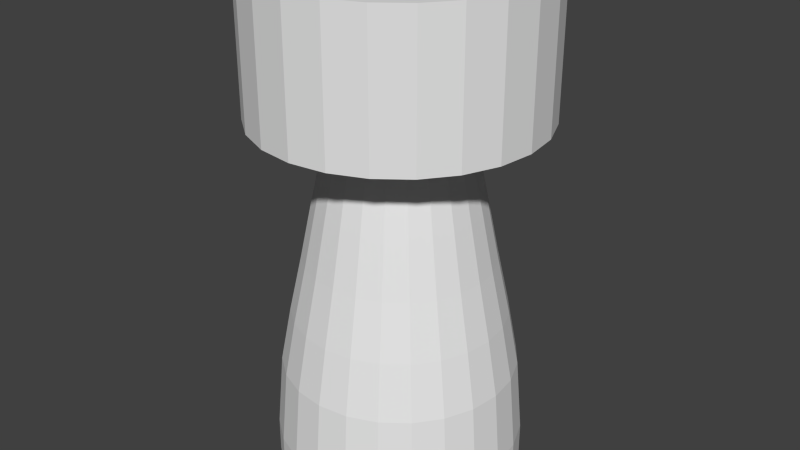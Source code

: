 # Source: satbusengine.blend  (saved by Blender 2.74.0; exported with 4.5.12 LTS)
import bpy
from mathutils import Matrix  # noqa: F401  (used for matrix-valued properties, if any)

bpy.ops.wm.read_factory_settings(use_empty=True)
scene = bpy.context.scene
scene.name = 'Scene'

# ---- collections
col_collection_1 = bpy.data.collections.new('Collection 1'); scene.collection.children.link(col_collection_1)

# ---- world
world_world = bpy.data.worlds.new('World'); scene.world = world_world
world_world.color = (0.05088, 0.05088, 0.05088)
world_world.use_sun_shadow = False
world_world.sun_shadow_jitter_overblur = 0.0
world_world.cycles.sampling_method = 'MANUAL'
world_world.cycles.sample_map_resolution = 256

# ---- meshes
me_cylinder_001 = bpy.data.meshes.new('Cylinder.001')
me_cylinder_001.from_pydata([(0.0, 0.05, -0.0125), (0.0, 0.05, 0.0125), (0.01294, 0.0483, -0.0125), (0.01294, 0.0483, 0.0125), (0.025, 0.0433, -0.0125), (0.025, 0.0433, 0.0125), (0.03536, 0.03536, -0.0125), (0.03536, 0.03536, 0.0125), (0.0433, 0.025, -0.0125), (0.0433, 0.025, 0.0125), (0.0483, 0.01294, -0.0125), (0.0483, 0.01294, 0.0125), (0.05, 3.775e-09, -0.0125), (0.05, 3.775e-09, 0.0125), (0.0483, -0.01294, -0.0125), (0.0483, -0.01294, 0.0125), (0.0433, -0.025, -0.0125), (0.0433, -0.025, 0.0125), (0.03536, -0.03536, -0.0125), (0.03536, -0.03536, 0.0125), (0.025, -0.0433, -0.0125), (0.025, -0.0433, 0.0125), (0.01294, -0.0483, -0.0125), (0.01294, -0.0483, 0.0125), (1.947e-08, -0.05, -0.0125), (1.947e-08, -0.05, 0.0125), (-0.01294, -0.0483, -0.0125), (-0.01294, -0.0483, 0.0125), (-0.025, -0.0433, -0.0125), (-0.025, -0.0433, 0.0125), (-0.03536, -0.03536, -0.0125), (-0.03536, -0.03536, 0.0125), (-0.0433, -0.025, -0.0125), (-0.0433, -0.025, 0.0125), (-0.0483, -0.01294, -0.0125), (-0.0483, -0.01294, 0.0125), (-0.05, -2.325e-08, -0.0125), (-0.05, -2.325e-08, 0.0125), (-0.0483, 0.01294, -0.0125), (-0.0483, 0.01294, 0.0125), (-0.0433, 0.025, -0.0125), (-0.0433, 0.025, 0.0125), (-0.03536, 0.03536, -0.0125), (-0.03536, 0.03536, 0.0125), (-0.025, 0.0433, -0.0125), (-0.025, 0.0433, 0.0125), (-0.01294, 0.0483, -0.0125), (-0.01294, 0.0483, 0.0125), (4.685e-10, 0.05, -0.0375), (0.01294, 0.0483, -0.0375), (0.025, 0.0433, -0.0375), (0.03536, 0.03536, -0.0375), (0.0433, 0.025, -0.0375), (0.0483, 0.01294, -0.0375), (0.05, 3.775e-09, -0.0375), (0.0483, -0.01294, -0.0375), (0.0433, -0.025, -0.0375), (0.03536, -0.03536, -0.0375), (0.025, -0.0433, -0.0375), (0.01294, -0.0483, -0.0375), (1.994e-08, -0.05, -0.0375), (-0.01294, -0.0483, -0.0375), (-0.025, -0.0433, -0.0375), (-0.03536, -0.03536, -0.0375), (-0.0433, -0.025, -0.0375), (-0.0483, -0.01294, -0.0375), (-0.05, -2.325e-08, -0.0375), (-0.0483, 0.01294, -0.0375), (-0.0433, 0.025, -0.0375), (-0.03536, 0.03536, -0.0375), (-0.025, 0.0433, -0.0375), (-0.01294, 0.0483, -0.0375), (1.064e-09, 0.025, -0.0475), (0.00647, 0.02415, -0.0475), (0.0125, 0.02165, -0.0475), (0.01768, 0.01768, -0.0475), (0.02165, 0.0125, -0.0475), (0.02415, 0.00647, -0.0475), (0.025, -1.605e-09, -0.0475), (0.02415, -0.00647, -0.0475), (0.02165, -0.0125, -0.0475), (0.01768, -0.01768, -0.0475), (0.0125, -0.02165, -0.0475), (0.00647, -0.02415, -0.0475), (1.08e-08, -0.025, -0.0475), (-0.00647, -0.02415, -0.0475), (-0.0125, -0.02165, -0.0475), (-0.01768, -0.01768, -0.0475), (-0.02165, -0.0125, -0.0475), (-0.02415, -0.00647, -0.0475), (-0.025, -1.512e-08, -0.0475), (-0.02415, 0.00647, -0.0475), (-0.02165, 0.0125, -0.0475), (-0.01768, 0.01768, -0.0475), (-0.0125, 0.02165, -0.0475), (-0.00647, 0.02415, -0.0475), (2.832e-10, 0.0293, -0.0675), (0.007585, 0.02831, -0.0675), (0.01465, 0.02538, -0.0675), (0.02072, 0.02072, -0.0675), (0.02538, 0.01465, -0.0675), (0.02831, 0.007585, -0.0675), (0.0293, -6.385e-10, -0.0675), (0.02831, -0.007585, -0.0675), (0.02538, -0.01465, -0.0675), (0.02072, -0.02072, -0.0675), (0.01465, -0.02538, -0.0675), (0.007585, -0.02831, -0.0675), (1.169e-08, -0.0293, -0.0675), (-0.007585, -0.02831, -0.0675), (-0.01465, -0.02538, -0.0675), (-0.02072, -0.02072, -0.0675), (-0.02538, -0.01465, -0.0675), (-0.02831, -0.007585, -0.0675), (-0.0293, -1.648e-08, -0.0675), (-0.02831, 0.007585, -0.0675), (-0.02538, 0.01465, -0.0675), (-0.02072, 0.02072, -0.0675), (-0.01465, 0.02538, -0.0675), (-0.007585, 0.02831, -0.0675), (-9.071e-10, 0.03339, -0.0875), (0.008642, 0.03225, -0.0875), (0.0167, 0.02892, -0.0875), (0.02361, 0.02361, -0.0875), (0.02892, 0.0167, -0.0875), (0.03225, 0.008642, -0.0875), (0.03339, 2.032e-10, -0.0875), (0.03225, -0.008642, -0.0875), (0.02892, -0.0167, -0.0875), (0.02361, -0.02361, -0.0875), (0.0167, -0.02892, -0.0875), (0.008642, -0.03225, -0.0875), (1.21e-08, -0.03339, -0.0875), (-0.008642, -0.03225, -0.0875), (-0.0167, -0.02892, -0.0875), (-0.02361, -0.02361, -0.0875), (-0.02892, -0.0167, -0.0875), (-0.03225, -0.008642, -0.0875), (-0.03339, -1.784e-08, -0.0875), (-0.03225, 0.008642, -0.0875), (-0.02892, 0.0167, -0.0875), (-0.02361, 0.02361, -0.0875), (-0.0167, 0.02892, -0.0875), (-0.008642, 0.03225, -0.0875), (-3.955e-09, 0.03778, -0.1075), (0.009778, 0.03649, -0.1075), (0.01889, 0.03272, -0.1075), (0.02671, 0.02671, -0.1075), (0.03272, 0.01889, -0.1075), (0.03649, 0.009778, -0.1075), (0.03778, 1.046e-09, -0.1075), (0.03649, -0.009778, -0.1075), (0.03272, -0.01889, -0.1075), (0.02671, -0.02671, -0.1075), (0.01889, -0.03272, -0.1075), (0.009778, -0.03649, -0.1075), (1.076e-08, -0.03778, -0.1075), (-0.009778, -0.03649, -0.1075), (-0.01889, -0.03272, -0.1075), (-0.02671, -0.02671, -0.1075), (-0.03272, -0.01889, -0.1075), (-0.03649, -0.009778, -0.1075), (-0.03778, -1.937e-08, -0.1075), (-0.03649, 0.009778, -0.1075), (-0.03272, 0.01889, -0.1075), (-0.02671, 0.02671, -0.1075), (-0.01889, 0.03272, -0.1075), (-0.009778, 0.03649, -0.1075), (4.267e-10, 0.04154, -0.1275), (0.01075, 0.04013, -0.1275), (0.02077, 0.03598, -0.1275), (0.02938, 0.02938, -0.1275), (0.03598, 0.02077, -0.1275), (0.04013, 0.01075, -0.1275), (0.04154, 1.908e-09, -0.1275), (0.04013, -0.01075, -0.1275), (0.03598, -0.02077, -0.1275), (0.02938, -0.02938, -0.1275), (0.02077, -0.03598, -0.1275), (0.01075, -0.04013, -0.1275), (1.66e-08, -0.04154, -0.1275), (-0.01075, -0.04013, -0.1275), (-0.02077, -0.03598, -0.1275), (-0.02938, -0.02938, -0.1275), (-0.03598, -0.02077, -0.1275), (-0.04013, -0.01075, -0.1275), (-0.04154, -2.054e-08, -0.1275), (-0.04013, 0.01075, -0.1275), (-0.03598, 0.02077, -0.1275), (-0.02938, 0.02938, -0.1275), (-0.02077, 0.03598, -0.1275), (-0.01075, 0.04013, -0.1275), (4.423e-10, 0.04379, -0.1542), (0.01133, 0.0423, -0.1542), (0.0219, 0.03792, -0.1542), (0.03096, 0.03096, -0.1542), (0.03792, 0.0219, -0.1542), (0.0423, 0.01133, -0.1542), (0.04379, 2.404e-09, -0.1542), (0.0423, -0.01133, -0.1542), (0.03792, -0.0219, -0.1542), (0.03096, -0.03096, -0.1542), (0.0219, -0.03792, -0.1542), (0.01133, -0.0423, -0.1542), (1.75e-08, -0.04379, -0.1542), (-0.01133, -0.0423, -0.1542), (-0.0219, -0.03792, -0.1542), (-0.03096, -0.03096, -0.1542), (-0.03792, -0.0219, -0.1542), (-0.0423, -0.01133, -0.1542), (-0.04379, -2.126e-08, -0.1542), (-0.0423, 0.01133, -0.1542), (-0.03792, 0.0219, -0.1542), (-0.03096, 0.03096, -0.1542), (-0.0219, 0.03792, -0.1542), (-0.01133, 0.0423, -0.1542), (4.423e-10, 0.04379, -0.1542), (0.01133, 0.0423, -0.1542), (0.0219, 0.03792, -0.1542), (0.03096, 0.03096, -0.1542), (0.03792, 0.0219, -0.1542), (0.0423, 0.01133, -0.1542), (0.04379, 2.404e-09, -0.1542), (0.0423, -0.01133, -0.1542), (0.03792, -0.0219, -0.1542), (0.03096, -0.03096, -0.1542), (0.0219, -0.03792, -0.1542), (0.01133, -0.0423, -0.1542), (1.75e-08, -0.04379, -0.1542), (-0.01133, -0.0423, -0.1542), (-0.0219, -0.03792, -0.1542), (-0.03096, -0.03096, -0.1542), (-0.03792, -0.0219, -0.1542), (-0.0423, -0.01133, -0.1542), (-0.04379, -2.126e-08, -0.1542), (-0.0423, 0.01133, -0.1542), (-0.03792, 0.0219, -0.1542), (-0.03096, 0.03096, -0.1542), (-0.0219, 0.03792, -0.1542), (-0.01133, 0.0423, -0.1542), (-3.956e-09, 0.04379, -0.1667), (0.01133, 0.0423, -0.1667), (0.0219, 0.03792, -0.1667), (0.03096, 0.03096, -0.1667), (0.03792, 0.0219, -0.1667), (0.0423, 0.01133, -0.1667), (0.04379, 2.404e-09, -0.1667), (0.0423, -0.01133, -0.1667), (0.03792, -0.0219, -0.1667), (0.03096, -0.03096, -0.1667), (0.0219, -0.03792, -0.1667), (0.01133, -0.0423, -0.1667), (1.31e-08, -0.04379, -0.1667), (-0.01133, -0.0423, -0.1667), (-0.0219, -0.03792, -0.1667), (-0.03096, -0.03096, -0.1667), (-0.03792, -0.0219, -0.1667), (-0.0423, -0.01133, -0.1667), (-0.04379, -2.126e-08, -0.1667), (-0.0423, 0.01133, -0.1667), (-0.03792, 0.0219, -0.1667), (-0.03096, 0.03096, -0.1667), (-0.0219, 0.03792, -0.1667), (-0.01133, 0.0423, -0.1667), (-3.781e-09, 0.0416, -0.1667), (0.01077, 0.04018, -0.1667), (0.0208, 0.03603, -0.1667), (0.02942, 0.02942, -0.1667), (0.03603, 0.0208, -0.1667), (0.04018, 0.01077, -0.1667), (0.0416, 1.935e-09, -0.1667), (0.04018, -0.01077, -0.1667), (0.03603, -0.0208, -0.1667), (0.02942, -0.02942, -0.1667), (0.0208, -0.03603, -0.1667), (0.01077, -0.04018, -0.1667), (1.242e-08, -0.0416, -0.1667), (-0.01077, -0.04018, -0.1667), (-0.0208, -0.03603, -0.1667), (-0.02942, -0.02942, -0.1667), (-0.03603, -0.0208, -0.1667), (-0.04018, -0.01077, -0.1667), (-0.0416, -2.055e-08, -0.1667), (-0.04018, 0.01077, -0.1667), (-0.03603, 0.0208, -0.1667), (-0.02942, 0.02942, -0.1667), (-0.0208, 0.03603, -0.1667), (-0.01077, 0.04018, -0.1667), (-2.915e-09, 0.0416, -0.1467), (0.01077, 0.04018, -0.1467), (0.0208, 0.03603, -0.1467), (0.02942, 0.02942, -0.1467), (0.03603, 0.0208, -0.1467), (0.04018, 0.01077, -0.1467), (0.0416, 1.935e-09, -0.1467), (0.04018, -0.01077, -0.1467), (0.03603, -0.0208, -0.1467), (0.02942, -0.02942, -0.1467), (0.0208, -0.03603, -0.1467), (0.01077, -0.04018, -0.1467), (1.329e-08, -0.0416, -0.1467), (-0.01077, -0.04018, -0.1467), (-0.0208, -0.03603, -0.1467), (-0.02942, -0.02942, -0.1467), (-0.03603, -0.0208, -0.1467), (-0.04018, -0.01077, -0.1467), (-0.0416, -2.055e-08, -0.1467), (-0.04018, 0.01077, -0.1467), (-0.03603, 0.0208, -0.1467), (-0.02942, 0.02942, -0.1467), (-0.0208, 0.03603, -0.1467), (-0.01077, 0.04018, -0.1467), (-1.16e-09, 0.03009, -0.08671), (0.007787, 0.02906, -0.08671), (0.01504, 0.02606, -0.08671), (0.02127, 0.02127, -0.08671), (0.02606, 0.01504, -0.08671), (0.02906, 0.007787, -0.08671), (0.03009, -6.629e-10, -0.08671), (0.02906, -0.007787, -0.08671), (0.02606, -0.01504, -0.08671), (0.02127, -0.02127, -0.08671), (0.01504, -0.02606, -0.08671), (0.007787, -0.02906, -0.08671), (1.056e-08, -0.03009, -0.08671), (-0.007787, -0.02906, -0.08671), (-0.01504, -0.02606, -0.08671), (-0.02127, -0.02127, -0.08671), (-0.02606, -0.01504, -0.08671), (-0.02906, -0.007787, -0.08671), (-0.03009, -1.692e-08, -0.08671), (-0.02906, 0.007787, -0.08671), (-0.02606, 0.01504, -0.08671), (-0.02127, 0.02127, -0.08671), (-0.01504, 0.02606, -0.08671), (-0.007787, 0.02906, -0.08671), (-3.259e-09, 0.02477, -0.05671), (0.006411, 0.02393, -0.05671), (0.01239, 0.02145, -0.05671), (0.01752, 0.01752, -0.05671), (0.02145, 0.01239, -0.05671), (0.02393, 0.006411, -0.05671), (0.02477, -1.958e-09, -0.05671), (0.02393, -0.006411, -0.05671), (0.02145, -0.01239, -0.05671), (0.01752, -0.01752, -0.05671), (0.01239, -0.02145, -0.05671), (0.006411, -0.02393, -0.05671), (6.386e-09, -0.02477, -0.05671), (-0.006411, -0.02393, -0.05671), (-0.01239, -0.02145, -0.05671), (-0.01752, -0.01752, -0.05671), (-0.02145, -0.01239, -0.05671), (-0.02393, -0.006411, -0.05671), (-0.02477, -1.534e-08, -0.05671), (-0.02393, 0.006411, -0.05671), (-0.02145, 0.01239, -0.05671), (-0.01752, 0.01752, -0.05671), (-0.01239, 0.02145, -0.05671), (-0.006411, 0.02393, -0.05671)], [], [(0, 1, 3, 2), (2, 3, 5, 4), (4, 5, 7, 6), (6, 7, 9, 8), (8, 9, 11, 10), (10, 11, 13, 12), (12, 13, 15, 14), (14, 15, 17, 16), (16, 17, 19, 18), (18, 19, 21, 20), (20, 21, 23, 22), (22, 23, 25, 24), (24, 25, 27, 26), (26, 27, 29, 28), (28, 29, 31, 30), (30, 31, 33, 32), (32, 33, 35, 34), (34, 35, 37, 36), (36, 37, 39, 38), (38, 39, 41, 40), (40, 41, 43, 42), (42, 43, 45, 44), (3, 1, 47, 45, 43, 41, 39, 37, 35, 33, 31, 29, 27, 25, 23, 21, 19, 17, 15, 13, 11, 9, 7, 5), (46, 47, 1, 0), (44, 45, 47, 46), (8, 10, 53, 52), (66, 67, 91, 90), (30, 32, 64, 63), (36, 38, 67, 66), (0, 2, 49, 48), (14, 16, 56, 55), (42, 44, 70, 69), (20, 22, 59, 58), (4, 6, 51, 50), (26, 28, 62, 61), (32, 34, 65, 64), (10, 12, 54, 53), (38, 40, 68, 67), (16, 18, 57, 56), (44, 46, 71, 70), (22, 24, 60, 59), (6, 8, 52, 51), (28, 30, 63, 62), (34, 36, 66, 65), (12, 14, 55, 54), (40, 42, 69, 68), (18, 20, 58, 57), (46, 0, 48, 71), (2, 4, 50, 49), (24, 26, 61, 60), (95, 72, 96, 119), (55, 56, 80, 79), (64, 65, 89, 88), (53, 54, 78, 77), (51, 52, 76, 75), (62, 63, 87, 86), (71, 48, 72, 95), (49, 50, 74, 73), (60, 61, 85, 84), (69, 70, 94, 93), (58, 59, 83, 82), (67, 68, 92, 91), (56, 57, 81, 80), (65, 66, 90, 89), (54, 55, 79, 78), (52, 53, 77, 76), (63, 64, 88, 87), (50, 51, 75, 74), (61, 62, 86, 85), (70, 71, 95, 94), (48, 49, 73, 72), (59, 60, 84, 83), (68, 69, 93, 92), (57, 58, 82, 81), (115, 116, 140, 139), (73, 74, 98, 97), (84, 85, 109, 108), (93, 94, 118, 117), (82, 83, 107, 106), (91, 92, 116, 115), (80, 81, 105, 104), (89, 90, 114, 113), (78, 79, 103, 102), (76, 77, 101, 100), (87, 88, 112, 111), (74, 75, 99, 98), (85, 86, 110, 109), (94, 95, 119, 118), (72, 73, 97, 96), (83, 84, 108, 107), (92, 93, 117, 116), (81, 82, 106, 105), (90, 91, 115, 114), (79, 80, 104, 103), (88, 89, 113, 112), (77, 78, 102, 101), (75, 76, 100, 99), (86, 87, 111, 110), (124, 125, 149, 148), (104, 105, 129, 128), (113, 114, 138, 137), (102, 103, 127, 126), (100, 101, 125, 124), (111, 112, 136, 135), (98, 99, 123, 122), (109, 110, 134, 133), (118, 119, 143, 142), (96, 97, 121, 120), (107, 108, 132, 131), (116, 117, 141, 140), (105, 106, 130, 129), (114, 115, 139, 138), (103, 104, 128, 127), (112, 113, 137, 136), (101, 102, 126, 125), (99, 100, 124, 123), (110, 111, 135, 134), (119, 96, 120, 143), (97, 98, 122, 121), (108, 109, 133, 132), (117, 118, 142, 141), (106, 107, 131, 130), (166, 167, 191, 190), (135, 136, 160, 159), (122, 123, 147, 146), (133, 134, 158, 157), (142, 143, 167, 166), (120, 121, 145, 144), (131, 132, 156, 155), (140, 141, 165, 164), (129, 130, 154, 153), (138, 139, 163, 162), (127, 128, 152, 151), (136, 137, 161, 160), (125, 126, 150, 149), (123, 124, 148, 147), (134, 135, 159, 158), (143, 120, 144, 167), (121, 122, 146, 145), (132, 133, 157, 156), (141, 142, 166, 165), (130, 131, 155, 154), (139, 140, 164, 163), (128, 129, 153, 152), (137, 138, 162, 161), (126, 127, 151, 150), (186, 187, 211, 210), (144, 145, 169, 168), (155, 156, 180, 179), (164, 165, 189, 188), (153, 154, 178, 177), (162, 163, 187, 186), (151, 152, 176, 175), (160, 161, 185, 184), (149, 150, 174, 173), (147, 148, 172, 171), (158, 159, 183, 182), (167, 144, 168, 191), (145, 146, 170, 169), (156, 157, 181, 180), (165, 166, 190, 189), (154, 155, 179, 178), (163, 164, 188, 187), (152, 153, 177, 176), (161, 162, 186, 185), (150, 151, 175, 174), (148, 149, 173, 172), (159, 160, 184, 183), (146, 147, 171, 170), (157, 158, 182, 181), (209, 210, 234, 233), (175, 176, 200, 199), (184, 185, 209, 208), (173, 174, 198, 197), (171, 172, 196, 195), (182, 183, 207, 206), (191, 168, 192, 215), (169, 170, 194, 193), (180, 181, 205, 204), (189, 190, 214, 213), (178, 179, 203, 202), (187, 188, 212, 211), (176, 177, 201, 200), (185, 186, 210, 209), (174, 175, 199, 198), (172, 173, 197, 196), (183, 184, 208, 207), (170, 171, 195, 194), (181, 182, 206, 205), (190, 191, 215, 214), (168, 169, 193, 192), (179, 180, 204, 203), (188, 189, 213, 212), (177, 178, 202, 201), (218, 219, 243, 242), (198, 199, 223, 222), (196, 197, 221, 220), (207, 208, 232, 231), (194, 195, 219, 218), (205, 206, 230, 229), (214, 215, 239, 238), (192, 193, 217, 216), (203, 204, 228, 227), (212, 213, 237, 236), (201, 202, 226, 225), (210, 211, 235, 234), (199, 200, 224, 223), (208, 209, 233, 232), (197, 198, 222, 221), (195, 196, 220, 219), (206, 207, 231, 230), (215, 192, 216, 239), (193, 194, 218, 217), (204, 205, 229, 228), (213, 214, 238, 237), (202, 203, 227, 226), (211, 212, 236, 235), (200, 201, 225, 224), (260, 261, 285, 284), (229, 230, 254, 253), (238, 239, 263, 262), (216, 217, 241, 240), (227, 228, 252, 251), (236, 237, 261, 260), (225, 226, 250, 249), (234, 235, 259, 258), (223, 224, 248, 247), (232, 233, 257, 256), (221, 222, 246, 245), (219, 220, 244, 243), (230, 231, 255, 254), (239, 216, 240, 263), (217, 218, 242, 241), (228, 229, 253, 252), (237, 238, 262, 261), (226, 227, 251, 250), (235, 236, 260, 259), (224, 225, 249, 248), (233, 234, 258, 257), (222, 223, 247, 246), (220, 221, 245, 244), (231, 232, 256, 255), (280, 281, 305, 304), (249, 250, 274, 273), (258, 259, 283, 282), (247, 248, 272, 271), (256, 257, 281, 280), (245, 246, 270, 269), (243, 244, 268, 267), (254, 255, 279, 278), (263, 240, 264, 287), (241, 242, 266, 265), (252, 253, 277, 276), (261, 262, 286, 285), (250, 251, 275, 274), (259, 260, 284, 283), (248, 249, 273, 272), (257, 258, 282, 281), (246, 247, 271, 270), (244, 245, 269, 268), (255, 256, 280, 279), (242, 243, 267, 266), (253, 254, 278, 277), (262, 263, 287, 286), (240, 241, 265, 264), (251, 252, 276, 275), (311, 288, 312, 335), (269, 270, 294, 293), (267, 268, 292, 291), (278, 279, 303, 302), (287, 264, 288, 311), (265, 266, 290, 289), (276, 277, 301, 300), (285, 286, 310, 309), (274, 275, 299, 298), (283, 284, 308, 307), (272, 273, 297, 296), (281, 282, 306, 305), (270, 271, 295, 294), (268, 269, 293, 292), (279, 280, 304, 303), (266, 267, 291, 290), (277, 278, 302, 301), (286, 287, 311, 310), (264, 265, 289, 288), (275, 276, 300, 299), (284, 285, 309, 308), (273, 274, 298, 297), (282, 283, 307, 306), (271, 272, 296, 295), (331, 332, 356, 355), (289, 290, 314, 313), (300, 301, 325, 324), (309, 310, 334, 333), (298, 299, 323, 322), (307, 308, 332, 331), (296, 297, 321, 320), (305, 306, 330, 329), (294, 295, 319, 318), (292, 293, 317, 316), (303, 304, 328, 327), (290, 291, 315, 314), (301, 302, 326, 325), (310, 311, 335, 334), (288, 289, 313, 312), (299, 300, 324, 323), (308, 309, 333, 332), (297, 298, 322, 321), (306, 307, 331, 330), (295, 296, 320, 319), (304, 305, 329, 328), (293, 294, 318, 317), (291, 292, 316, 315), (302, 303, 327, 326), (336, 337, 338, 339, 340, 341, 342, 343, 344, 345, 346, 347, 348, 349, 350, 351, 352, 353, 354, 355, 356, 357, 358, 359), (320, 321, 345, 344), (329, 330, 354, 353), (318, 319, 343, 342), (316, 317, 341, 340), (327, 328, 352, 351), (314, 315, 339, 338), (325, 326, 350, 349), (334, 335, 359, 358), (312, 313, 337, 336), (323, 324, 348, 347), (332, 333, 357, 356), (321, 322, 346, 345), (330, 331, 355, 354), (319, 320, 344, 343), (328, 329, 353, 352), (317, 318, 342, 341), (315, 316, 340, 339), (326, 327, 351, 350), (335, 312, 336, 359), (313, 314, 338, 337), (324, 325, 349, 348), (333, 334, 358, 357), (322, 323, 347, 346)])
_uv = me_cylinder_001.uv_layers.new(name='UVMap')
_uv.uv.foreach_set('vector', [0.2438, 1.0, 0.1711, 1.0, 0.1721, 0.9657, 0.2448, 0.9657, 0.2448, 0.9657, 0.1721, 0.9657, 0.1726, 0.9274, 0.2453, 0.9274, 0.2453, 0.9274, 0.1726, 0.9274, 0.1726, 0.8877, 0.2453, 0.8877, 0.2453, 0.8877, 0.1726, 0.8877, 0.1721, 0.8494, 0.2448, 0.8494, 0.2448, 0.8494, 0.1721, 0.8494, 0.1711, 0.8151, 0.2438, 0.8151, 0.7621, 0.2129, 0.6894, 0.2129, 0.6899, 0.1849, 0.7627, 0.1849, 0.7627, 0.1849, 0.6899, 0.1849, 0.6903, 0.1506, 0.763, 0.1506, 0.763, 0.1506, 0.6903, 0.1506, 0.6905, 0.1123, 0.7632, 0.1123, 0.7632, 0.1123, 0.6905, 0.1123, 0.6905, 0.07262, 0.7632, 0.07262, 0.7632, 0.07262, 0.6905, 0.07262, 0.6903, 0.03433, 0.763, 0.03433, 0.763, 0.03433, 0.6903, 0.03433, 0.6899, 1.131e-08, 0.7627, 5.657e-09, 0.2438, 0.8151, 0.1711, 0.8151, 0.1721, 0.7808, 0.2448, 0.7808, 0.2448, 0.7808, 0.1721, 0.7808, 0.1726, 0.7425, 0.2453, 0.7425, 0.2453, 0.7425, 0.1726, 0.7425, 0.1726, 0.7029, 0.2453, 0.7029, 0.2453, 0.7029, 0.1726, 0.7029, 0.1721, 0.6646, 0.2448, 0.6646, 0.2448, 0.6646, 0.1721, 0.6646, 0.1711, 0.6302, 0.2438, 0.6302, 0.2438, 0.6302, 0.1711, 0.6302, 0.1697, 0.6022, 0.2424, 0.6022, 0.6138, 0.2409, 0.5412, 0.2409, 0.5426, 0.2129, 0.6152, 0.2129, 0.6152, 0.2129, 0.5426, 0.2129, 0.5436, 0.1786, 0.6162, 0.1786, 0.6162, 0.1786, 0.5436, 0.1786, 0.5441, 0.1403, 0.6167, 0.1403, 0.6167, 0.1403, 0.5441, 0.1403, 0.5441, 0.1007, 0.6167, 0.1007, 0.6167, 0.1007, 0.5441, 0.1007, 0.5436, 0.06236, 0.6162, 0.06236, 0.2787, 0.3935, 0.2885, 0.4318, 0.2885, 0.4715, 0.2787, 0.5098, 0.2597, 0.5441, 0.2328, 0.5721, 0.1999, 0.5919, 0.1632, 0.6022, 0.1253, 0.6022, 0.08857, 0.5919, 0.05568, 0.5721, 0.02882, 0.5441, 0.009831, 0.5098, 0.0, 0.4715, 0.0, 0.4318, 0.009831, 0.3935, 0.02882, 0.3592, 0.05568, 0.3312, 0.08857, 0.3114, 0.1253, 0.3011, 0.1632, 0.3011, 0.1999, 0.3114, 0.2328, 0.3312, 0.2597, 0.3592, 0.6152, 0.02803, 0.5426, 0.02803, 0.5412, 2.263e-08, 0.6138, 2.263e-08, 0.6162, 0.06236, 0.5436, 0.06236, 0.5426, 0.02803, 0.6152, 0.02803, 0.2448, 0.8494, 0.2438, 0.8151, 0.3164, 0.8151, 0.3174, 0.8494, 0.1632, 0.0, 0.1999, 0.01026, 0.1721, 0.08041, 0.1537, 0.07528, 0.2448, 0.6646, 0.2438, 0.6302, 0.3164, 0.6302, 0.3174, 0.6646, 0.6152, 0.2129, 0.6162, 0.1786, 0.6889, 0.1786, 0.6879, 0.2129, 0.2438, 1.0, 0.2448, 0.9657, 0.3174, 0.9657, 0.3164, 1.0, 0.763, 0.1506, 0.7632, 0.1123, 0.836, 0.1123, 0.8358, 0.1506, 0.6167, 0.1007, 0.6162, 0.06236, 0.6889, 0.06236, 0.6894, 0.1007, 0.763, 0.03433, 0.7627, 5.657e-09, 0.8354, 0.0, 0.8358, 0.03433, 0.2453, 0.9274, 0.2453, 0.8877, 0.3179, 0.8877, 0.3179, 0.9274, 0.2453, 0.7425, 0.2453, 0.7029, 0.3179, 0.7029, 0.3179, 0.7425, 0.2438, 0.6302, 0.2424, 0.6022, 0.315, 0.6022, 0.3164, 0.6302, 0.7621, 0.2129, 0.7627, 0.1849, 0.8354, 0.1849, 0.8348, 0.2129, 0.6162, 0.1786, 0.6167, 0.1403, 0.6894, 0.1403, 0.6889, 0.1786, 0.7632, 0.1123, 0.7632, 0.07262, 0.836, 0.07262, 0.836, 0.1123, 0.6162, 0.06236, 0.6152, 0.02803, 0.6879, 0.02803, 0.6889, 0.06236, 0.2438, 0.8151, 0.2448, 0.7808, 0.3174, 0.7808, 0.3164, 0.8151, 0.2453, 0.8877, 0.2448, 0.8494, 0.3174, 0.8494, 0.3179, 0.8877, 0.2453, 0.7029, 0.2448, 0.6646, 0.3174, 0.6646, 0.3179, 0.7029, 0.6138, 0.2409, 0.6152, 0.2129, 0.6879, 0.2129, 0.6865, 0.2409, 0.7627, 0.1849, 0.763, 0.1506, 0.8358, 0.1506, 0.8354, 0.1849, 0.6167, 0.1403, 0.6167, 0.1007, 0.6894, 0.1007, 0.6894, 0.1403, 0.7632, 0.07262, 0.763, 0.03433, 0.8358, 0.03433, 0.836, 0.07262, 0.6152, 0.02803, 0.6138, 2.263e-08, 0.6865, 0.0, 0.6879, 0.02803, 0.2448, 0.9657, 0.2453, 0.9274, 0.3179, 0.9274, 0.3174, 0.9657, 0.2448, 0.7808, 0.2453, 0.7425, 0.3179, 0.7425, 0.3174, 0.7808, 0.524, 0.5911, 0.5106, 0.5918, 0.5006, 0.5307, 0.5164, 0.5299, 0.08857, 0.2908, 0.05568, 0.271, 0.09997, 0.2108, 0.1164, 0.2207, 0.08857, 0.01026, 0.1253, 0.0, 0.1348, 0.07528, 0.1164, 0.08041, 0.1632, 0.3011, 0.1253, 0.3011, 0.1348, 0.2258, 0.1537, 0.2258, 0.2328, 0.271, 0.1999, 0.2908, 0.1721, 0.2207, 0.1885, 0.2108, 0.02882, 0.05811, 0.05568, 0.03008, 0.09997, 0.09032, 0.08654, 0.1043, 0.2885, 0.1307, 0.2885, 0.1704, 0.2164, 0.1605, 0.2164, 0.1406, 0.2787, 0.2087, 0.2597, 0.243, 0.202, 0.1968, 0.2115, 0.1796, 0.0, 0.1307, 0.009831, 0.09244, 0.07704, 0.1215, 0.07213, 0.1406, 0.2597, 0.05811, 0.2787, 0.09244, 0.2115, 0.1215, 0.202, 0.1043, 0.009831, 0.2087, 0.0, 0.1704, 0.07213, 0.1605, 0.07704, 0.1796, 0.1999, 0.01026, 0.2328, 0.03008, 0.1885, 0.09032, 0.1721, 0.08041, 0.05568, 0.271, 0.02882, 0.243, 0.08654, 0.1968, 0.09997, 0.2108, 0.1253, 0.0, 0.1632, 0.0, 0.1537, 0.07528, 0.1348, 0.07528, 0.1253, 0.3011, 0.08857, 0.2908, 0.1164, 0.2207, 0.1348, 0.2258, 0.1999, 0.2908, 0.1632, 0.3011, 0.1537, 0.2258, 0.1721, 0.2207, 0.05568, 0.03008, 0.08857, 0.01026, 0.1164, 0.08041, 0.09997, 0.09032, 0.2597, 0.243, 0.2328, 0.271, 0.1885, 0.2108, 0.202, 0.1968, 0.009831, 0.09244, 0.02882, 0.05811, 0.08654, 0.1043, 0.07704, 0.1215, 0.2787, 0.09244, 0.2885, 0.1307, 0.2164, 0.1406, 0.2115, 0.1215, 0.2885, 0.1704, 0.2787, 0.2087, 0.2115, 0.1796, 0.2164, 0.1605, 0.0, 0.1704, 0.0, 0.1307, 0.07213, 0.1406, 0.07213, 0.1605, 0.2328, 0.03008, 0.2597, 0.05811, 0.202, 0.1043, 0.1885, 0.09032, 0.02882, 0.243, 0.009831, 0.2087, 0.07704, 0.1796, 0.08654, 0.1968, 0.6009, 0.5293, 0.5794, 0.529, 0.581, 0.4677, 0.6055, 0.468, 0.4153, 0.5909, 0.397, 0.5905, 0.399, 0.5292, 0.4205, 0.5296, 0.7962, 0.5909, 0.7778, 0.5905, 0.7799, 0.5292, 0.8014, 0.5296, 0.5588, 0.5903, 0.5404, 0.5906, 0.5356, 0.5293, 0.5571, 0.529, 0.8888, 0.9168, 0.8724, 0.917, 0.8648, 0.856, 0.884, 0.8558, 0.5961, 0.5906, 0.5778, 0.5903, 0.5794, 0.529, 0.6009, 0.5293, 0.9262, 0.9167, 0.9072, 0.9167, 0.9056, 0.8557, 0.9278, 0.8557, 0.626, 0.5918, 0.6126, 0.5911, 0.6202, 0.5299, 0.6359, 0.5307, 0.961, 0.917, 0.9445, 0.9168, 0.9493, 0.8558, 0.9686, 0.856, 0.3596, 0.5905, 0.3432, 0.5909, 0.336, 0.5296, 0.3553, 0.5292, 0.7405, 0.5905, 0.7241, 0.5909, 0.7168, 0.5296, 0.7361, 0.5292, 0.397, 0.5905, 0.378, 0.5903, 0.3768, 0.529, 0.399, 0.5292, 0.7778, 0.5905, 0.7589, 0.5903, 0.7576, 0.529, 0.7799, 0.5292, 0.5404, 0.5906, 0.524, 0.5911, 0.5164, 0.5299, 0.5356, 0.5293, 0.4318, 0.5915, 0.4153, 0.5909, 0.4205, 0.5296, 0.4398, 0.5304, 0.8126, 0.5915, 0.7962, 0.5909, 0.8014, 0.5296, 0.8207, 0.5304, 0.5778, 0.5903, 0.5588, 0.5903, 0.5571, 0.529, 0.5794, 0.529, 0.9072, 0.9167, 0.8888, 0.9168, 0.884, 0.8558, 0.9056, 0.8557, 0.6126, 0.5911, 0.5961, 0.5906, 0.6009, 0.5293, 0.6202, 0.5299, 0.9445, 0.9168, 0.9262, 0.9167, 0.9278, 0.8557, 0.9493, 0.8558, 0.7241, 0.5909, 0.7106, 0.5915, 0.7011, 0.5304, 0.7168, 0.5296, 0.3432, 0.5909, 0.3298, 0.5915, 0.3202, 0.5304, 0.336, 0.5296, 0.378, 0.5903, 0.3596, 0.5905, 0.3553, 0.5292, 0.3768, 0.529, 0.7589, 0.5903, 0.7405, 0.5905, 0.7361, 0.5292, 0.7576, 0.529, 0.3511, 0.4679, 0.3291, 0.4684, 0.3218, 0.4071, 0.3466, 0.4065, 0.9278, 0.8557, 0.9056, 0.8557, 0.904, 0.7947, 0.9294, 0.7947, 0.6359, 0.5307, 0.6202, 0.5299, 0.6274, 0.4687, 0.6454, 0.4697, 0.9686, 0.856, 0.9493, 0.8558, 0.9539, 0.7948, 0.9758, 0.7951, 0.3553, 0.5292, 0.336, 0.5296, 0.3291, 0.4684, 0.3511, 0.4679, 0.7361, 0.5292, 0.7168, 0.5296, 0.71, 0.4684, 0.732, 0.4679, 0.399, 0.5292, 0.3768, 0.529, 0.3756, 0.4677, 0.401, 0.4679, 0.7799, 0.5292, 0.7576, 0.529, 0.7565, 0.4677, 0.7818, 0.4679, 0.5356, 0.5293, 0.5164, 0.5299, 0.5091, 0.4687, 0.5311, 0.468, 0.4398, 0.5304, 0.4205, 0.5296, 0.4255, 0.4684, 0.4474, 0.4692, 0.8207, 0.5304, 0.8014, 0.5296, 0.8063, 0.4684, 0.8283, 0.4692, 0.5794, 0.529, 0.5571, 0.529, 0.5556, 0.4677, 0.581, 0.4677, 0.9056, 0.8557, 0.884, 0.8558, 0.8795, 0.7948, 0.904, 0.7947, 0.6202, 0.5299, 0.6009, 0.5293, 0.6055, 0.468, 0.6274, 0.4687, 0.9493, 0.8558, 0.9278, 0.8557, 0.9294, 0.7947, 0.9539, 0.7948, 0.7168, 0.5296, 0.7011, 0.5304, 0.692, 0.4692, 0.71, 0.4684, 0.336, 0.5296, 0.3202, 0.5304, 0.3112, 0.4692, 0.3291, 0.4684, 0.3768, 0.529, 0.3553, 0.5292, 0.3511, 0.4679, 0.3756, 0.4677, 0.7576, 0.529, 0.7361, 0.5292, 0.732, 0.4679, 0.7565, 0.4677, 0.4555, 0.5313, 0.4398, 0.5304, 0.4474, 0.4692, 0.4654, 0.4703, 0.4205, 0.5296, 0.399, 0.5292, 0.401, 0.4679, 0.4255, 0.4684, 0.8014, 0.5296, 0.7799, 0.5292, 0.7818, 0.4679, 0.8063, 0.4684, 0.5571, 0.529, 0.5356, 0.5293, 0.5311, 0.468, 0.5556, 0.4677, 0.884, 0.8558, 0.8648, 0.856, 0.8575, 0.7951, 0.8795, 0.7948, 0.5262, 0.4067, 0.5013, 0.4075, 0.4947, 0.3464, 0.522, 0.3455, 0.732, 0.4679, 0.71, 0.4684, 0.7026, 0.4071, 0.7275, 0.4065, 0.401, 0.4679, 0.3756, 0.4677, 0.3743, 0.4063, 0.403, 0.4065, 0.7818, 0.4679, 0.7565, 0.4677, 0.7552, 0.4063, 0.7839, 0.4065, 0.5311, 0.468, 0.5091, 0.4687, 0.5013, 0.4075, 0.5262, 0.4067, 0.4474, 0.4692, 0.4255, 0.4684, 0.4308, 0.4071, 0.4556, 0.4081, 0.8283, 0.4692, 0.8063, 0.4684, 0.8116, 0.4071, 0.8365, 0.4081, 0.581, 0.4677, 0.5556, 0.4677, 0.5539, 0.4063, 0.5826, 0.4063, 0.904, 0.7947, 0.8795, 0.7948, 0.8746, 0.7339, 0.9023, 0.7337, 0.6274, 0.4687, 0.6055, 0.468, 0.6103, 0.4067, 0.6352, 0.4075, 0.9539, 0.7948, 0.9294, 0.7947, 0.931, 0.7337, 0.9588, 0.7339, 0.71, 0.4684, 0.692, 0.4692, 0.6823, 0.4081, 0.7026, 0.4071, 0.3291, 0.4684, 0.3112, 0.4692, 0.3015, 0.4081, 0.3218, 0.4071, 0.3756, 0.4677, 0.3511, 0.4679, 0.3466, 0.4065, 0.3743, 0.4063, 0.7565, 0.4677, 0.732, 0.4679, 0.7275, 0.4065, 0.7552, 0.4063, 0.4654, 0.4703, 0.4474, 0.4692, 0.4556, 0.4081, 0.4759, 0.4093, 0.4255, 0.4684, 0.401, 0.4679, 0.403, 0.4065, 0.4308, 0.4071, 0.8063, 0.4684, 0.7818, 0.4679, 0.7839, 0.4065, 0.8116, 0.4071, 0.5556, 0.4677, 0.5311, 0.468, 0.5262, 0.4067, 0.5539, 0.4063, 0.8795, 0.7948, 0.8575, 0.7951, 0.8498, 0.7342, 0.8746, 0.7339, 0.6055, 0.468, 0.581, 0.4677, 0.5826, 0.4063, 0.6103, 0.4067, 0.9294, 0.7947, 0.904, 0.7947, 0.9023, 0.7337, 0.931, 0.7337, 0.6454, 0.4697, 0.6274, 0.4687, 0.6352, 0.4075, 0.6555, 0.4086, 0.9758, 0.7951, 0.9539, 0.7948, 0.9588, 0.7339, 0.9836, 0.7342, 0.6419, 0.3464, 0.6145, 0.3455, 0.617, 0.2642, 0.6458, 0.2651, 0.4556, 0.4081, 0.4308, 0.4071, 0.4353, 0.346, 0.4627, 0.347, 0.8365, 0.4081, 0.8116, 0.4071, 0.8162, 0.346, 0.8435, 0.347, 0.5826, 0.4063, 0.5539, 0.4063, 0.5525, 0.3451, 0.5841, 0.3451, 0.9023, 0.7337, 0.8746, 0.7339, 0.8704, 0.6729, 0.9009, 0.6728, 0.6352, 0.4075, 0.6103, 0.4067, 0.6145, 0.3455, 0.6419, 0.3464, 0.9588, 0.7339, 0.931, 0.7337, 0.9325, 0.6728, 0.9629, 0.6729, 0.7026, 0.4071, 0.6823, 0.4081, 0.674, 0.347, 0.6963, 0.346, 0.3218, 0.4071, 0.3015, 0.4081, 0.2932, 0.347, 0.3155, 0.346, 0.3743, 0.4063, 0.3466, 0.4065, 0.3428, 0.3453, 0.3733, 0.3451, 0.7552, 0.4063, 0.7275, 0.4065, 0.7237, 0.3453, 0.7542, 0.3451, 0.4759, 0.4093, 0.4556, 0.4081, 0.4627, 0.347, 0.485, 0.3484, 0.4308, 0.4071, 0.403, 0.4065, 0.4049, 0.3453, 0.4353, 0.346, 0.8116, 0.4071, 0.7839, 0.4065, 0.7857, 0.3453, 0.8162, 0.346, 0.5539, 0.4063, 0.5262, 0.4067, 0.522, 0.3455, 0.5525, 0.3451, 0.8746, 0.7339, 0.8498, 0.7342, 0.8431, 0.6733, 0.8704, 0.6729, 0.6103, 0.4067, 0.5826, 0.4063, 0.5841, 0.3451, 0.6145, 0.3455, 0.931, 0.7337, 0.9023, 0.7337, 0.9009, 0.6728, 0.9325, 0.6728, 0.6555, 0.4086, 0.6352, 0.4075, 0.6419, 0.3464, 0.6642, 0.3476, 0.9836, 0.7342, 0.9588, 0.7339, 0.9629, 0.6729, 0.9903, 0.6733, 0.3466, 0.4065, 0.3218, 0.4071, 0.3155, 0.346, 0.3428, 0.3453, 0.7275, 0.4065, 0.7026, 0.4071, 0.6963, 0.346, 0.7237, 0.3453, 0.403, 0.4065, 0.3743, 0.4063, 0.3733, 0.3451, 0.4049, 0.3453, 0.7839, 0.4065, 0.7552, 0.4063, 0.7542, 0.3451, 0.7857, 0.3453, 0.0, 0.0, 0.0, 0.0, 0.0, 0.0, 0.0, 0.0, 0.9629, 0.6729, 0.9325, 0.6728, 0.9333, 0.5915, 0.9654, 0.5917, 0.6963, 0.346, 0.674, 0.347, 0.6694, 0.2657, 0.6929, 0.2646, 0.3155, 0.346, 0.2932, 0.347, 0.2885, 0.2657, 0.312, 0.2646, 0.3733, 0.3451, 0.3428, 0.3453, 0.3409, 0.2639, 0.373, 0.2637, 0.7542, 0.3451, 0.7237, 0.3453, 0.7217, 0.2639, 0.7538, 0.2637, 0.485, 0.3484, 0.4627, 0.347, 0.4672, 0.2657, 0.4907, 0.2672, 0.4353, 0.346, 0.4049, 0.3453, 0.4063, 0.2639, 0.4384, 0.2646, 0.8162, 0.346, 0.7857, 0.3453, 0.7871, 0.2639, 0.8192, 0.2646, 0.5525, 0.3451, 0.522, 0.3455, 0.5195, 0.2642, 0.5516, 0.2637, 0.8704, 0.6729, 0.8431, 0.6733, 0.8391, 0.592, 0.8679, 0.5917, 0.6145, 0.3455, 0.5841, 0.3451, 0.5849, 0.2637, 0.617, 0.2642, 0.9325, 0.6728, 0.9009, 0.6728, 0.9, 0.5915, 0.9333, 0.5915, 0.6642, 0.3476, 0.6419, 0.3464, 0.6458, 0.2651, 0.6694, 0.2663, 0.9903, 0.6733, 0.9629, 0.6729, 0.9654, 0.5917, 0.9943, 0.592, 0.3428, 0.3453, 0.3155, 0.346, 0.312, 0.2646, 0.3409, 0.2639, 0.7237, 0.3453, 0.6963, 0.346, 0.6929, 0.2646, 0.7217, 0.2639, 0.4049, 0.3453, 0.3733, 0.3451, 0.373, 0.2637, 0.4063, 0.2639, 0.7857, 0.3453, 0.7542, 0.3451, 0.7538, 0.2637, 0.7871, 0.2639, 0.522, 0.3455, 0.4947, 0.3464, 0.4907, 0.2651, 0.5195, 0.2642, 0.4627, 0.347, 0.4353, 0.346, 0.4384, 0.2646, 0.4672, 0.2657, 0.8435, 0.347, 0.8162, 0.346, 0.8192, 0.2646, 0.848, 0.2657, 0.5841, 0.3451, 0.5525, 0.3451, 0.5516, 0.2637, 0.5849, 0.2637, 0.9009, 0.6728, 0.8704, 0.6729, 0.8679, 0.5917, 0.9, 0.5915, 0.9226, 0.3519, 0.9229, 0.3866, 0.8865, 0.3869, 0.8863, 0.3521, 0.0, 0.0, 0.0, 0.0, 0.0, 0.0, 0.0, 0.0, 0.0, 0.0, 0.0, 0.0, 0.0, 0.0, 0.0, 0.0, 0.0, 0.0, 0.0, 0.0, 0.0, 0.0, 0.0, 0.0, 0.0, 0.0, 0.0, 0.0, 0.0, 0.0, 0.0, 0.0, 0.0, 0.0, 0.0, 0.0, 0.0, 0.0, 0.0, 0.0, 0.0, 0.0, 0.0, 0.0, 0.0, 0.0, 0.0, 0.0, 0.0, 0.0, 0.0, 0.0, 0.0, 0.0, 0.0, 0.0, 0.0, 0.0, 0.0, 0.0, 0.0, 0.0, 0.0, 0.0, 0.0, 0.0, 0.0, 0.0, 0.0, 0.0, 0.0, 0.0, 0.0, 0.0, 0.0, 0.0, 0.0, 0.0, 0.0, 0.0, 0.0, 0.0, 0.0, 0.0, 0.0, 0.0, 0.0, 0.0, 0.0, 0.0, 0.0, 0.0, 0.0, 0.0, 0.0, 0.0, 0.0, 0.0, 0.0, 0.0, 0.0, 0.0, 0.0, 0.0, 0.0, 0.0, 0.0, 0.0, 0.0, 0.0, 0.0, 0.0, 0.0, 0.0, 0.0, 0.0, 0.0, 0.0, 0.0, 0.0, 0.0, 0.0, 0.0, 0.0, 0.0, 0.0, 0.0, 0.0, 0.0, 0.0, 0.0, 0.0, 0.0, 0.0, 0.0, 0.0, 0.0, 0.0, 0.0, 0.0, 0.0, 0.0, 0.0, 0.0, 0.0, 0.0, 0.0, 0.0, 0.0, 0.0, 0.0, 0.0, 0.0, 0.0, 0.0, 0.0, 0.0, 0.0, 0.0, 0.0, 0.0, 0.0, 0.0, 0.0, 0.0, 0.0, 0.0, 0.0, 0.0, 0.0, 0.0, 0.0, 0.0, 0.0, 0.0, 0.0, 0.0, 0.0, 0.0, 0.0, 0.0, 0.0, 0.0, 0.0, 0.5159, 0.2128, 0.4924, 0.2374, 0.4885, 0.2321, 0.5109, 0.2088, 0.9611, 0.3276, 0.9609, 0.3623, 0.9246, 0.362, 0.9248, 0.3273, 0.8853, 0.4201, 0.8863, 0.4502, 0.85, 0.4504, 0.8489, 0.4204, 0.9235, 0.2883, 0.9229, 0.3183, 0.8865, 0.3186, 0.8872, 0.2885, 0.9629, 0.264, 0.9618, 0.294, 0.9255, 0.2938, 0.9265, 0.2637, 0.8844, 0.3519, 0.8846, 0.3866, 0.8483, 0.3869, 0.848, 0.3521, 0.9993, 0.3866, 0.9996, 0.4201, 0.9632, 0.4202, 0.963, 0.3867, 0.8853, 0.2883, 0.8846, 0.3183, 0.8483, 0.3186, 0.8489, 0.2885, 0.9993, 0.3183, 0.9992, 0.3519, 0.9629, 0.352, 0.963, 0.3184, 0.9618, 0.4259, 0.9629, 0.4504, 0.9265, 0.4502, 0.9255, 0.4256, 1.0, 0.2637, 0.9996, 0.2883, 0.9632, 0.2884, 0.9636, 0.2638, 0.9229, 0.3866, 0.9235, 0.4201, 0.8872, 0.4204, 0.8865, 0.3869, 0.9609, 0.3623, 0.9611, 0.3958, 0.9248, 0.3956, 0.9246, 0.362, 0.9246, 0.2637, 0.9235, 0.2883, 0.8872, 0.2885, 0.8883, 0.264, 0.9229, 0.3183, 0.9226, 0.3519, 0.8863, 0.3521, 0.8865, 0.3186, 0.9618, 0.294, 0.9611, 0.3276, 0.9248, 0.3273, 0.9255, 0.2938, 0.8846, 0.3866, 0.8853, 0.4201, 0.8489, 0.4204, 0.8483, 0.3869, 0.9996, 0.4201, 1.0, 0.4502, 0.9636, 0.4503, 0.9632, 0.4202, 0.8846, 0.3183, 0.8844, 0.3519, 0.848, 0.3521, 0.8483, 0.3186, 0.9992, 0.3519, 0.9993, 0.3866, 0.963, 0.3867, 0.9629, 0.352, 0.8863, 0.2637, 0.8853, 0.2883, 0.8489, 0.2885, 0.85, 0.264, 0.9996, 0.2883, 0.9993, 0.3183, 0.963, 0.3184, 0.9632, 0.2884, 0.9235, 0.4201, 0.9246, 0.4502, 0.8883, 0.4504, 0.8872, 0.4204, 0.9611, 0.3958, 0.9618, 0.4259, 0.9255, 0.4256, 0.9248, 0.3956, 0.02737, 0.9336, 1.084e-08, 0.9345, 0.0, 0.8738, 0.02737, 0.873, 0.3373, 0.02634, 0.3661, 0.008986, 0.3685, 0.01513, 0.3412, 0.03162, 0.5412, 0.1492, 0.5326, 0.1828, 0.5267, 0.1802, 0.5349, 0.1483, 0.2971, 0.08096, 0.3137, 0.05089, 0.3188, 0.05494, 0.303, 0.08351, 0.5326, 0.08096, 0.5412, 0.1145, 0.5349, 0.1154, 0.5267, 0.08351, 0.2885, 0.1492, 0.2885, 0.1145, 0.2948, 0.1154, 0.2948, 0.1483, 0.3137, 0.2128, 0.2971, 0.1828, 0.303, 0.1802, 0.3188, 0.2088, 0.4924, 0.02634, 0.5159, 0.05089, 0.5109, 0.05494, 0.4885, 0.03162, 0.4315, 0.2637, 0.3982, 0.2637, 0.399, 0.2571, 0.4306, 0.2571, 0.3661, 0.2547, 0.3373, 0.2374, 0.3412, 0.2321, 0.3685, 0.2486, 0.4315, 2.263e-08, 0.4636, 0.008986, 0.4612, 0.01513, 0.4306, 0.006593, 0.4924, 0.2374, 0.4636, 0.2547, 0.4612, 0.2486, 0.4885, 0.2321, 0.3661, 0.008986, 0.3982, 0.0, 0.399, 0.006593, 0.3685, 0.01513, 0.5326, 0.1828, 0.5159, 0.2128, 0.5109, 0.2088, 0.5267, 0.1802, 0.3137, 0.05089, 0.3373, 0.02634, 0.3412, 0.03162, 0.3188, 0.05494, 0.5412, 0.1145, 0.5412, 0.1492, 0.5349, 0.1483, 0.5349, 0.1154, 0.2885, 0.1145, 0.2971, 0.08096, 0.303, 0.08351, 0.2948, 0.1154, 0.2971, 0.1828, 0.2885, 0.1492, 0.2948, 0.1483, 0.303, 0.1802, 0.5159, 0.05089, 0.5326, 0.08096, 0.5267, 0.08351, 0.5109, 0.05494, 0.3373, 0.2374, 0.3137, 0.2128, 0.3188, 0.2088, 0.3412, 0.2321, 0.4636, 0.008986, 0.4924, 0.02634, 0.4885, 0.03162, 0.4612, 0.01513, 0.4636, 0.2547, 0.4315, 0.2637, 0.4306, 0.2571, 0.4612, 0.2486, 0.3982, 0.2637, 0.3661, 0.2547, 0.3685, 0.2486, 0.399, 0.2571, 0.3982, 0.0, 0.4315, 2.263e-08, 0.4306, 0.006593, 0.399, 0.006593, 0.6694, 0.6534, 0.6967, 0.6542, 0.7096, 0.8345, 0.6898, 0.8339, 0.4907, 0.5918, 0.513, 0.593, 0.513, 0.6537, 0.4907, 0.6525, 0.7894, 0.5936, 0.8168, 0.5927, 0.8168, 0.6534, 0.7894, 0.6542, 0.0895, 0.9332, 0.05789, 0.9332, 0.05789, 0.8725, 0.0895, 0.8725, 0.6694, 0.5927, 0.6967, 0.5936, 0.6967, 0.6542, 0.6694, 0.6534, 0.7273, 0.594, 0.7589, 0.594, 0.7589, 0.6547, 0.7273, 0.6547, 0.1474, 0.9345, 0.12, 0.9336, 0.12, 0.873, 0.1474, 0.8738, 0.4328, 0.5925, 0.4633, 0.5923, 0.4633, 0.653, 0.4328, 0.6532, 0.6331, 0.5939, 0.6604, 0.593, 0.6604, 0.6537, 0.6331, 0.6545, 0.3707, 0.5923, 0.4012, 0.5925, 0.4012, 0.6532, 0.3707, 0.653, 0.5709, 0.5943, 0.6025, 0.5943, 0.6025, 0.655, 0.5709, 0.655, 0.321, 0.5915, 0.3433, 0.592, 0.3433, 0.6527, 0.321, 0.6522, 0.513, 0.593, 0.5404, 0.5939, 0.5404, 0.6545, 0.513, 0.6537, 0.8168, 0.5927, 0.8391, 0.5915, 0.8391, 0.6522, 0.8168, 0.6534, 0.05789, 0.9332, 0.02737, 0.9336, 0.02737, 0.873, 0.05789, 0.8725, 0.7589, 0.594, 0.7894, 0.5936, 0.7894, 0.6542, 0.7589, 0.6547, 0.12, 0.9336, 0.0895, 0.9332, 0.0895, 0.8725, 0.12, 0.873, 0.4633, 0.5923, 0.4907, 0.592, 0.4907, 0.6527, 0.4633, 0.653, 0.6967, 0.5936, 0.7273, 0.594, 0.7273, 0.6547, 0.6967, 0.6542, 0.1697, 0.9357, 0.1474, 0.9345, 0.1474, 0.8738, 0.1697, 0.875, 0.4012, 0.5925, 0.4328, 0.5925, 0.4328, 0.6532, 0.4012, 0.6532, 0.6025, 0.5943, 0.6331, 0.5939, 0.6331, 0.6545, 0.6025, 0.655, 0.3433, 0.592, 0.3707, 0.5923, 0.3707, 0.653, 0.3433, 0.6527, 0.5404, 0.5939, 0.5709, 0.5943, 0.5709, 0.655, 0.5404, 0.6545, 0.3835, 0.8346, 0.4056, 0.8347, 0.4076, 0.9255, 0.3894, 0.9254, 0.7273, 0.6547, 0.7589, 0.6547, 0.7545, 0.8348, 0.7316, 0.8348, 0.1474, 0.8738, 0.12, 0.873, 0.1072, 0.6927, 0.127, 0.6933, 0.4328, 0.6532, 0.4633, 0.653, 0.4505, 0.8346, 0.4284, 0.8347, 0.6331, 0.6545, 0.6604, 0.6537, 0.64, 0.8342, 0.6202, 0.8348, 0.3707, 0.653, 0.4012, 0.6532, 0.4056, 0.8347, 0.3835, 0.8346, 0.5709, 0.655, 0.6025, 0.655, 0.5982, 0.8351, 0.5753, 0.8351, 0.321, 0.6522, 0.3433, 0.6527, 0.3637, 0.8343, 0.3475, 0.834, 0.513, 0.6537, 0.5404, 0.6545, 0.5532, 0.8348, 0.5334, 0.8342, 0.8168, 0.6534, 0.8391, 0.6522, 0.8125, 0.833, 0.7964, 0.8339, 0.05789, 0.8725, 0.02737, 0.873, 0.04019, 0.6927, 0.06227, 0.6924, 0.7589, 0.6547, 0.7894, 0.6542, 0.7766, 0.8345, 0.7545, 0.8348, 0.12, 0.873, 0.0895, 0.8725, 0.08512, 0.6924, 0.1072, 0.6927, 0.4633, 0.653, 0.4907, 0.6527, 0.4703, 0.8343, 0.4505, 0.8346, 0.6967, 0.6542, 0.7273, 0.6547, 0.7316, 0.8348, 0.7096, 0.8345, 0.1697, 0.875, 0.1474, 0.8738, 0.127, 0.6933, 0.1432, 0.6942, 0.4012, 0.6532, 0.4328, 0.6532, 0.4284, 0.8347, 0.4056, 0.8347, 0.6025, 0.655, 0.6331, 0.6545, 0.6202, 0.8348, 0.5982, 0.8351, 0.3433, 0.6527, 0.3707, 0.653, 0.3835, 0.8346, 0.3637, 0.8343, 0.5404, 0.6545, 0.5709, 0.655, 0.5753, 0.8351, 0.5532, 0.8348, 0.02737, 0.873, 0.0, 0.8738, 0.0204, 0.6933, 0.04019, 0.6927, 0.4907, 0.6525, 0.513, 0.6537, 0.5334, 0.8342, 0.5173, 0.8333, 0.7894, 0.6542, 0.8168, 0.6534, 0.7964, 0.8339, 0.7766, 0.8345, 0.0895, 0.8725, 0.05789, 0.8725, 0.06227, 0.6924, 0.08512, 0.6924, 0.836, 0.06477, 0.8408, 0.0458, 0.8503, 0.02879, 0.8636, 0.0149, 0.8799, 0.005083, 0.898, 5.657e-09, 0.9168, 0.0, 0.935, 0.005083, 0.9513, 0.0149, 0.9646, 0.02879, 0.974, 0.0458, 0.9789, 0.06476, 0.9789, 0.0844, 0.974, 0.1034, 0.9646, 0.1204, 0.9513, 0.1343, 0.935, 0.1441, 0.9168, 0.1492, 0.898, 0.1492, 0.8799, 0.1441, 0.8636, 0.1343, 0.8503, 0.1204, 0.8408, 0.1034, 0.836, 0.0844, 0.5753, 0.8351, 0.5982, 0.8351, 0.5961, 0.9253, 0.5773, 0.9253, 0.3475, 0.834, 0.3637, 0.8343, 0.3731, 0.9252, 0.3598, 0.9249, 0.5334, 0.8342, 0.5532, 0.8348, 0.5592, 0.925, 0.5429, 0.9245, 0.7964, 0.8339, 0.8125, 0.833, 0.8002, 0.9235, 0.7869, 0.9242, 0.06227, 0.6924, 0.04019, 0.6927, 0.04611, 0.6025, 0.06429, 0.6022, 0.7545, 0.8348, 0.7766, 0.8345, 0.7706, 0.9247, 0.7525, 0.925, 0.1072, 0.6927, 0.08512, 0.6924, 0.0831, 0.6022, 0.1013, 0.6025, 0.4505, 0.8346, 0.4703, 0.8343, 0.4609, 0.9252, 0.4446, 0.9254, 0.7096, 0.8345, 0.7316, 0.8348, 0.7337, 0.925, 0.7155, 0.9247, 0.1432, 0.6942, 0.127, 0.6933, 0.1176, 0.603, 0.1309, 0.6037, 0.4056, 0.8347, 0.4284, 0.8347, 0.4264, 0.9255, 0.4076, 0.9255, 0.5982, 0.8351, 0.6202, 0.8348, 0.6143, 0.925, 0.5961, 0.9253, 0.3637, 0.8343, 0.3835, 0.8346, 0.3894, 0.9254, 0.3731, 0.9252, 0.5532, 0.8348, 0.5753, 0.8351, 0.5773, 0.9253, 0.5592, 0.925, 0.04019, 0.6927, 0.0204, 0.6933, 0.02982, 0.603, 0.04611, 0.6025, 0.5173, 0.8333, 0.5334, 0.8342, 0.5429, 0.9245, 0.5296, 0.9238, 0.7766, 0.8345, 0.7964, 0.8339, 0.7869, 0.9242, 0.7706, 0.9247, 0.08512, 0.6924, 0.06227, 0.6924, 0.06429, 0.6022, 0.0831, 0.6022, 0.6898, 0.8339, 0.7096, 0.8345, 0.7155, 0.9247, 0.6992, 0.9242, 0.7316, 0.8348, 0.7545, 0.8348, 0.7525, 0.925, 0.7337, 0.925, 0.127, 0.6933, 0.1072, 0.6927, 0.1013, 0.6025, 0.1176, 0.603, 0.4284, 0.8347, 0.4505, 0.8346, 0.4446, 0.9254, 0.4264, 0.9255, 0.6202, 0.8348, 0.64, 0.8342, 0.6306, 0.9245, 0.6143, 0.925])
me_cylinder_001.use_remesh_preserve_volume = False
me_cylinder_001.use_remesh_preserve_attributes = False
me_cylinder_001.use_mirror_vertex_groups = False
me_cylinder_001.update()

# ---- objects
ob_satbus = bpy.data.objects.new('SatBus', me_cylinder_001)

# ---- transforms, parenting, visibility, modifiers, constraints
ob_satbus.location = (0.0, 0.0, -0.0125)
ob_satbus.lineart.crease_threshold = 0.0

# ---- collection membership
col_collection_1.objects.link(ob_satbus)

# ---- scene / render settings (as saved in the file)
scene.frame_start = 1; scene.frame_end = 250; scene.frame_set(1)
scene.render.engine = 'BLENDER_EEVEE_NEXT'
scene.render.resolution_percentage = 50
scene.render.dither_intensity = 0.0
scene.cycles.use_denoising = False
scene.cycles.samples = 10
scene.cycles.sampling_pattern = 'TABULATED_SOBOL'
scene.cycles.light_sampling_threshold = 0.0
scene.cycles.use_adaptive_sampling = False
scene.cycles.use_light_tree = False
scene.cycles.blur_glossy = 0.0
scene.cycles.pixel_filter_type = 'GAUSSIAN'
scene.cycles.sample_clamp_indirect = 0.0
scene.view_settings.view_transform = 'Standard'
bpy.context.view_layer.update()

# ---- added for rendering (the .blend has no active camera and no usable light): camera, sun
cam_auto = bpy.data.cameras.new('AutoCamera')
cam_auto.lens = 50.0
cam_auto.sensor_width = 36.0
cam_auto.clip_end = 1000.0
ob_auto_camera = bpy.data.objects.new('AutoCamera', cam_auto)
scene.collection.objects.link(ob_auto_camera)
ob_auto_camera.location = (0.211222, -0.253467, 0.0793708)
ob_auto_camera.rotation_euler = (1.09748, -7.21219e-08, 0.694738)
scene.camera = ob_auto_camera
light_auto_sun = bpy.data.lights.new('AutoSun', 'SUN')
light_auto_sun.energy = 3.0
light_auto_sun.angle = 0.0523599
ob_auto_sun = bpy.data.objects.new('AutoSun', light_auto_sun)
scene.collection.objects.link(ob_auto_sun)
ob_auto_sun.rotation_euler = (0.872665, 0.174533, 0.523599)
bpy.context.view_layer.update()
